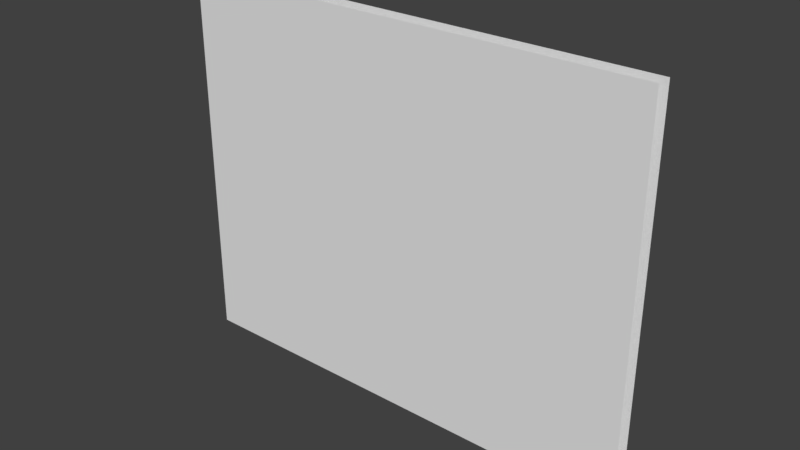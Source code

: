 # Source: 3m.blend  (saved by Blender 2.78.0; exported with 4.5.12 LTS)
import bpy
from mathutils import Matrix  # noqa: F401  (used for matrix-valued properties, if any)

bpy.ops.wm.read_factory_settings(use_empty=True)
scene = bpy.context.scene
scene.name = 'Scene'

# ---- collections
col_collection_1 = bpy.data.collections.new('Collection 1'); scene.collection.children.link(col_collection_1)

# ---- materials (node trees are filled in below, after node groups)
mat_material = bpy.data.materials.new('Material')
mat_material.alpha_threshold = 0.0
mat_material.use_transparent_shadow = False
mat_material.roughness = 0.5
mat_material.line_color = (0.0, 0.0, 0.0, 1.0)

# ---- material node trees

# ---- world
world_world = bpy.data.worlds.new('World'); scene.world = world_world
world_world.color = (0.05088, 0.05088, 0.05088)
world_world.use_sun_shadow = False
world_world.sun_shadow_jitter_overblur = 0.0
world_world.cycles.sampling_method = 'MANUAL'

# ---- meshes
me_cube_002 = bpy.data.meshes.new('Cube.002')
me_cube_002.from_pydata([(-0.5, 0.05, 0.0), (0.5, 0.05, 0.0), (0.5, -0.05, 0.0), (-0.5, -0.05, 0.0), (-0.5, 0.05, 2.4), (0.5, 0.05, 2.4), (0.5, -0.05, 2.4), (-0.5, -0.05, 2.4), (2.5, 0.05, 0.0), (2.5, -0.05, 0.0), (2.5, 0.05, 2.4), (2.5, -0.05, 2.4), (1.5, 0.05, 0.0), (1.5, -0.05, 0.0), (1.5, 0.05, 2.4), (1.5, -0.05, 2.4)], [], [(0, 4, 5, 1), (2, 6, 7, 3), (12, 14, 10, 8), (9, 11, 15, 13), (1, 5, 14, 12), (13, 15, 6, 2)])
_uv = me_cube_002.uv_layers.new(name='UVMap')
_uv.uv.foreach_set('vector', [6.616e-06, 1.407e-05, 6.616e-06, 2.4, 1.0, 2.4, 1.0, 1.407e-05, 1.0, 1.407e-05, 1.0, 2.4, 6.616e-06, 2.4, 5.811e-06, 1.407e-05, 6.616e-06, 1.407e-05, 6.616e-06, 2.4, 1.0, 2.4, 1.0, 1.407e-05, 1.0, 1.407e-05, 1.0, 2.4, 6.616e-06, 2.4, 5.811e-06, 1.407e-05, 6.616e-06, 1.407e-05, 6.616e-06, 2.4, 1.0, 2.4, 1.0, 1.407e-05, 1.0, 1.407e-05, 1.0, 2.4, 6.616e-06, 2.4, 5.811e-06, 1.407e-05])
me_cube_002.materials.append(mat_material)
me_cube_002.use_remesh_preserve_volume = False
me_cube_002.use_remesh_preserve_attributes = False
me_cube_002.use_mirror_vertex_groups = False
me_cube_002.update()

# ---- objects
ob_wall = bpy.data.objects.new('Wall', me_cube_002)

# ---- transforms, parenting, visibility, modifiers, constraints
ob_wall.location = (-1.0, 0.0, 0.0)
ob_wall.lock_rotations_4d = False
ob_wall.empty_display_type = 'ARROWS'
ob_wall.lineart.crease_threshold = 0.0

# ---- collection membership
col_collection_1.objects.link(ob_wall)

# ---- scene / render settings (as saved in the file)
scene.frame_start = 1; scene.frame_end = 250; scene.frame_set(1)
scene.render.engine = 'BLENDER_EEVEE_NEXT'
scene.render.resolution_percentage = 50
scene.render.dither_intensity = 0.0
scene.cycles.use_denoising = False
scene.cycles.samples = 128
scene.cycles.sampling_pattern = 'TABULATED_SOBOL'
scene.cycles.light_sampling_threshold = 0.0
scene.cycles.use_adaptive_sampling = False
scene.cycles.use_light_tree = False
scene.cycles.blur_glossy = 0.0
scene.cycles.sample_clamp_indirect = 0.0
scene.view_settings.view_transform = 'Standard'
bpy.context.view_layer.update()

# ---- added for rendering (the .blend has no active camera and no usable light): camera, sun
cam_auto = bpy.data.cameras.new('AutoCamera')
cam_auto.lens = 50.0
cam_auto.sensor_width = 36.0
cam_auto.clip_end = 1000.0
ob_auto_camera = bpy.data.objects.new('AutoCamera', cam_auto)
scene.collection.objects.link(ob_auto_camera)
ob_auto_camera.location = (3.5558, -4.26696, 4.04464)
ob_auto_camera.rotation_euler = (1.09748, -7.21219e-08, 0.694738)
scene.camera = ob_auto_camera
light_auto_sun = bpy.data.lights.new('AutoSun', 'SUN')
light_auto_sun.energy = 3.0
light_auto_sun.angle = 0.0523599
ob_auto_sun = bpy.data.objects.new('AutoSun', light_auto_sun)
scene.collection.objects.link(ob_auto_sun)
ob_auto_sun.rotation_euler = (0.872665, 0.174533, 0.523599)
bpy.context.view_layer.update()

